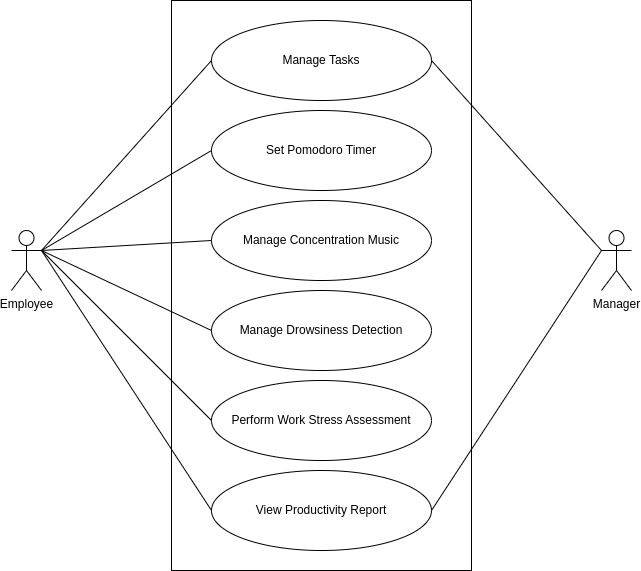

The diagram above was exported from draw.io. Its source (the exported page's mxGraphModel, read from the mxfile embedded in the PNG):
<mxGraphModel dx="1035" dy="574" grid="1" gridSize="10" guides="1" tooltips="1" connect="1" arrows="1" fold="1" page="1" pageScale="1" pageWidth="850" pageHeight="1100" math="0" shadow="0">
  <root>
    <mxCell id="0" />
    <mxCell id="1" parent="0" />
    <mxCell id="w2svWr9DBB0hXEHedRnJ-1" value="Employee" style="shape=umlActor;verticalLabelPosition=bottom;verticalAlign=top;html=1;outlineConnect=0;" vertex="1" parent="1">
      <mxGeometry x="90" y="270" width="30" height="60" as="geometry" />
    </mxCell>
    <mxCell id="w2svWr9DBB0hXEHedRnJ-4" value="" style="rounded=0;whiteSpace=wrap;html=1;" vertex="1" parent="1">
      <mxGeometry x="250" y="40" width="300" height="570" as="geometry" />
    </mxCell>
    <mxCell id="w2svWr9DBB0hXEHedRnJ-5" value="Manage Tasks" style="ellipse;whiteSpace=wrap;html=1;" vertex="1" parent="1">
      <mxGeometry x="290" y="60" width="220" height="80" as="geometry" />
    </mxCell>
    <mxCell id="w2svWr9DBB0hXEHedRnJ-7" value="View Productivity Report" style="ellipse;whiteSpace=wrap;html=1;" vertex="1" parent="1">
      <mxGeometry x="290" y="510" width="220" height="80" as="geometry" />
    </mxCell>
    <mxCell id="w2svWr9DBB0hXEHedRnJ-8" value="Set Pomodoro Timer" style="ellipse;whiteSpace=wrap;html=1;" vertex="1" parent="1">
      <mxGeometry x="290" y="150" width="220" height="80" as="geometry" />
    </mxCell>
    <mxCell id="w2svWr9DBB0hXEHedRnJ-9" value="Manage Concentration Music" style="ellipse;whiteSpace=wrap;html=1;" vertex="1" parent="1">
      <mxGeometry x="290" y="240" width="220" height="80" as="geometry" />
    </mxCell>
    <mxCell id="w2svWr9DBB0hXEHedRnJ-10" value="Manage Drowsiness Detection" style="ellipse;whiteSpace=wrap;html=1;" vertex="1" parent="1">
      <mxGeometry x="290" y="330" width="220" height="80" as="geometry" />
    </mxCell>
    <mxCell id="w2svWr9DBB0hXEHedRnJ-11" value="Perform Work Stress Assessment" style="ellipse;whiteSpace=wrap;html=1;" vertex="1" parent="1">
      <mxGeometry x="290" y="420" width="220" height="80" as="geometry" />
    </mxCell>
    <mxCell id="w2svWr9DBB0hXEHedRnJ-13" value="Manager" style="shape=umlActor;verticalLabelPosition=bottom;verticalAlign=top;html=1;outlineConnect=0;" vertex="1" parent="1">
      <mxGeometry x="680" y="270" width="30" height="60" as="geometry" />
    </mxCell>
    <mxCell id="w2svWr9DBB0hXEHedRnJ-16" value="" style="endArrow=none;html=1;rounded=0;exitX=1;exitY=0.3333333333333333;exitDx=0;exitDy=0;exitPerimeter=0;entryX=0;entryY=0.5;entryDx=0;entryDy=0;endFill=0;" edge="1" parent="1" source="w2svWr9DBB0hXEHedRnJ-1" target="w2svWr9DBB0hXEHedRnJ-5">
      <mxGeometry width="50" height="50" relative="1" as="geometry">
        <mxPoint x="420" y="350" as="sourcePoint" />
        <mxPoint x="470" y="300" as="targetPoint" />
      </mxGeometry>
    </mxCell>
    <mxCell id="w2svWr9DBB0hXEHedRnJ-17" value="" style="endArrow=none;html=1;rounded=0;exitX=1;exitY=0.3333333333333333;exitDx=0;exitDy=0;exitPerimeter=0;entryX=0;entryY=0.5;entryDx=0;entryDy=0;endFill=0;" edge="1" parent="1" source="w2svWr9DBB0hXEHedRnJ-1" target="w2svWr9DBB0hXEHedRnJ-8">
      <mxGeometry width="50" height="50" relative="1" as="geometry">
        <mxPoint x="420" y="350" as="sourcePoint" />
        <mxPoint x="470" y="300" as="targetPoint" />
      </mxGeometry>
    </mxCell>
    <mxCell id="w2svWr9DBB0hXEHedRnJ-18" value="" style="endArrow=none;html=1;rounded=0;exitX=1;exitY=0.3333333333333333;exitDx=0;exitDy=0;exitPerimeter=0;entryX=0;entryY=0.5;entryDx=0;entryDy=0;" edge="1" parent="1" source="w2svWr9DBB0hXEHedRnJ-1" target="w2svWr9DBB0hXEHedRnJ-9">
      <mxGeometry width="50" height="50" relative="1" as="geometry">
        <mxPoint x="420" y="350" as="sourcePoint" />
        <mxPoint x="470" y="300" as="targetPoint" />
      </mxGeometry>
    </mxCell>
    <mxCell id="w2svWr9DBB0hXEHedRnJ-19" value="" style="endArrow=none;html=1;rounded=0;exitX=1;exitY=0.3333333333333333;exitDx=0;exitDy=0;exitPerimeter=0;entryX=0;entryY=0.5;entryDx=0;entryDy=0;" edge="1" parent="1" source="w2svWr9DBB0hXEHedRnJ-1" target="w2svWr9DBB0hXEHedRnJ-10">
      <mxGeometry width="50" height="50" relative="1" as="geometry">
        <mxPoint x="420" y="350" as="sourcePoint" />
        <mxPoint x="470" y="300" as="targetPoint" />
      </mxGeometry>
    </mxCell>
    <mxCell id="w2svWr9DBB0hXEHedRnJ-20" value="" style="endArrow=none;html=1;rounded=0;exitX=1;exitY=0.3333333333333333;exitDx=0;exitDy=0;exitPerimeter=0;entryX=0;entryY=0.5;entryDx=0;entryDy=0;" edge="1" parent="1" source="w2svWr9DBB0hXEHedRnJ-1" target="w2svWr9DBB0hXEHedRnJ-11">
      <mxGeometry width="50" height="50" relative="1" as="geometry">
        <mxPoint x="420" y="350" as="sourcePoint" />
        <mxPoint x="470" y="300" as="targetPoint" />
      </mxGeometry>
    </mxCell>
    <mxCell id="w2svWr9DBB0hXEHedRnJ-21" value="" style="endArrow=none;html=1;rounded=0;exitX=1;exitY=0.3333333333333333;exitDx=0;exitDy=0;exitPerimeter=0;entryX=0;entryY=0.5;entryDx=0;entryDy=0;" edge="1" parent="1" source="w2svWr9DBB0hXEHedRnJ-1" target="w2svWr9DBB0hXEHedRnJ-7">
      <mxGeometry width="50" height="50" relative="1" as="geometry">
        <mxPoint x="420" y="350" as="sourcePoint" />
        <mxPoint x="470" y="300" as="targetPoint" />
      </mxGeometry>
    </mxCell>
    <mxCell id="w2svWr9DBB0hXEHedRnJ-22" value="" style="endArrow=none;html=1;rounded=0;entryX=1;entryY=0.5;entryDx=0;entryDy=0;exitX=0;exitY=0.3333333333333333;exitDx=0;exitDy=0;exitPerimeter=0;" edge="1" parent="1" source="w2svWr9DBB0hXEHedRnJ-13" target="w2svWr9DBB0hXEHedRnJ-5">
      <mxGeometry width="50" height="50" relative="1" as="geometry">
        <mxPoint x="420" y="350" as="sourcePoint" />
        <mxPoint x="470" y="300" as="targetPoint" />
      </mxGeometry>
    </mxCell>
    <mxCell id="w2svWr9DBB0hXEHedRnJ-24" value="" style="endArrow=none;html=1;rounded=0;exitX=1;exitY=0.5;exitDx=0;exitDy=0;entryX=0;entryY=0.3333333333333333;entryDx=0;entryDy=0;entryPerimeter=0;" edge="1" parent="1" source="w2svWr9DBB0hXEHedRnJ-7" target="w2svWr9DBB0hXEHedRnJ-13">
      <mxGeometry width="50" height="50" relative="1" as="geometry">
        <mxPoint x="420" y="350" as="sourcePoint" />
        <mxPoint x="470" y="300" as="targetPoint" />
      </mxGeometry>
    </mxCell>
  </root>
</mxGraphModel>